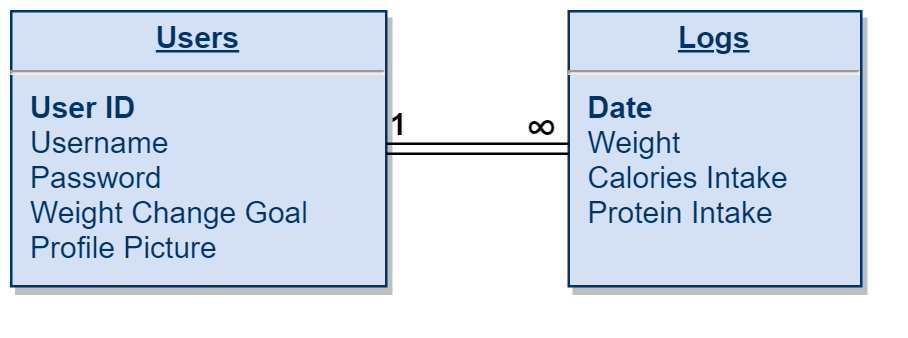

The diagram above was exported from draw.io. Its source (the exported page's mxGraphModel, read from the mxfile embedded in the PNG):
<mxGraphModel dx="313" dy="175" grid="1" gridSize="10" guides="1" tooltips="1" connect="1" arrows="1" fold="1" page="1" pageScale="1" pageWidth="826" pageHeight="1169" background="#ffffff" math="0" shadow="0">
  <root>
    <mxCell id="0" />
    <mxCell id="1" parent="0" />
    <mxCell id="24" value="&lt;p style=&quot;margin: 0px ; margin-top: 4px ; text-align: center ; text-decoration: underline&quot;&gt;&lt;b&gt;Logs&lt;/b&gt;&lt;/p&gt;&lt;hr&gt;&lt;p style=&quot;margin: 0px ; margin-left: 8px&quot;&gt;&lt;b&gt;Date&lt;/b&gt;&lt;/p&gt;&lt;p style=&quot;margin: 0px ; margin-left: 8px&quot;&gt;Weight&lt;/p&gt;&lt;p style=&quot;margin: 0px ; margin-left: 8px&quot;&gt;Calories Intake&lt;/p&gt;&lt;p style=&quot;margin: 0px ; margin-left: 8px&quot;&gt;Protein Intake&lt;/p&gt;" style="verticalAlign=top;align=left;overflow=fill;fontSize=12;fontFamily=Helvetica;html=1;strokeColor=#003366;shadow=1;fillColor=#D4E1F5;fontColor=#003366" parent="1" vertex="1">
      <mxGeometry x="253" y="30" width="117" height="110" as="geometry" />
    </mxCell>
    <mxCell id="29" value="&lt;p style=&quot;margin: 0px ; margin-top: 4px ; text-align: center ; text-decoration: underline&quot;&gt;&lt;strong&gt;Users&lt;/strong&gt;&lt;/p&gt;&lt;hr&gt;&lt;p style=&quot;margin: 0px ; margin-left: 8px&quot;&gt;&lt;b&gt;User ID&lt;/b&gt;&lt;/p&gt;&lt;p style=&quot;margin: 0px ; margin-left: 8px&quot;&gt;Username&lt;/p&gt;&lt;p style=&quot;margin: 0px ; margin-left: 8px&quot;&gt;Password&lt;/p&gt;&lt;p style=&quot;margin: 0px ; margin-left: 8px&quot;&gt;Weight Change Goal&lt;/p&gt;&lt;p style=&quot;margin: 0px ; margin-left: 8px&quot;&gt;Profile Picture&lt;/p&gt;" style="verticalAlign=top;align=left;overflow=fill;fontSize=12;fontFamily=Helvetica;html=1;strokeColor=#003366;shadow=1;fillColor=#D4E1F5;fontColor=#003366" parent="1" vertex="1">
      <mxGeometry x="30" y="30" width="150" height="110" as="geometry" />
    </mxCell>
    <mxCell id="EPeZZwYlGCCZbQPgnH6k-37" value="" style="shape=link;html=1;rounded=0;entryX=0;entryY=0.5;entryDx=0;entryDy=0;exitX=1;exitY=0.5;exitDx=0;exitDy=0;" edge="1" parent="1" source="29" target="24">
      <mxGeometry relative="1" as="geometry">
        <mxPoint x="180" y="84.75999999999999" as="sourcePoint" />
        <mxPoint x="250" y="85" as="targetPoint" />
      </mxGeometry>
    </mxCell>
    <mxCell id="EPeZZwYlGCCZbQPgnH6k-38" value="&lt;span&gt;&lt;font style=&quot;font-size: 12px&quot;&gt;1&lt;/font&gt;&lt;/span&gt;" style="resizable=0;html=1;align=left;verticalAlign=bottom;fontStyle=1" connectable="0" vertex="1" parent="EPeZZwYlGCCZbQPgnH6k-37">
      <mxGeometry x="-1" relative="1" as="geometry">
        <mxPoint as="offset" />
      </mxGeometry>
    </mxCell>
    <mxCell id="EPeZZwYlGCCZbQPgnH6k-39" value="&lt;b&gt;&lt;font style=&quot;font-size: 18px&quot;&gt;∞&lt;/font&gt;&lt;/b&gt;" style="resizable=0;html=1;align=right;verticalAlign=bottom;" connectable="0" vertex="1" parent="EPeZZwYlGCCZbQPgnH6k-37">
      <mxGeometry x="1" relative="1" as="geometry">
        <mxPoint x="-3.200000000000001" y="5" as="offset" />
      </mxGeometry>
    </mxCell>
  </root>
</mxGraphModel>